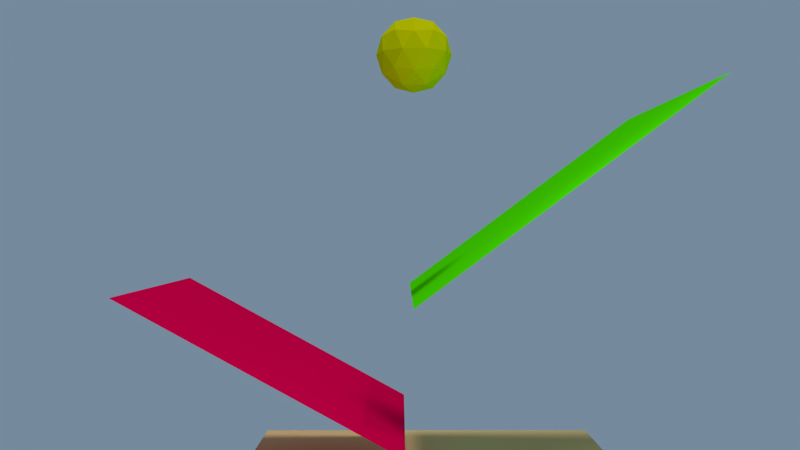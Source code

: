 # Source: falling-ball.blend  (saved by Blender 2.65.0; exported with 4.5.12 LTS)
import bpy
from mathutils import Matrix  # noqa: F401  (used for matrix-valued properties, if any)

bpy.ops.wm.read_factory_settings(use_empty=True)
scene = bpy.context.scene
scene.name = 'Scene'

# ---- collections
col_collection_1 = bpy.data.collections.new('Collection 1'); scene.collection.children.link(col_collection_1)

# ---- materials (node trees are filled in below, after node groups)
mat_material_001 = bpy.data.materials.new('Material.001')
mat_material_001.alpha_threshold = 0.0
mat_material_001.use_transparent_shadow = False
mat_material_001.diffuse_color = (0.8, 0.7481, 0.0, 1.0)
mat_material_001.roughness = 0.5
mat_material_001.line_color = (0.0, 0.0, 0.0, 1.0)
mat_ramp1_material = bpy.data.materials.new('Ramp1_Material')
mat_ramp1_material.alpha_threshold = 0.0
mat_ramp1_material.use_transparent_shadow = False
mat_ramp1_material.diffuse_color = (0.07566, 0.8, 0.0, 1.0)
mat_ramp1_material.roughness = 0.5
mat_ramp1_material.line_color = (0.0, 0.0, 0.0, 1.0)
mat_ramp2_material = bpy.data.materials.new('Ramp2_Material')
mat_ramp2_material.alpha_threshold = 0.0
mat_ramp2_material.use_transparent_shadow = False
mat_ramp2_material.diffuse_color = (0.8, 0.0, 0.06926, 1.0)
mat_ramp2_material.roughness = 0.5
mat_ramp2_material.line_color = (0.0, 0.0, 0.0, 1.0)
mat_floor_material = bpy.data.materials.new('Floor_Material')
mat_floor_material.alpha_threshold = 0.0
mat_floor_material.use_transparent_shadow = False
mat_floor_material.diffuse_color = (0.8, 0.5388, 0.2493, 1.0)
mat_floor_material.roughness = 0.5
mat_floor_material.line_color = (0.0, 0.0, 0.0, 1.0)

# ---- material node trees

# ---- world
world_world = bpy.data.worlds.new('World'); scene.world = world_world
world_world.color = (0.1764, 0.2552, 0.3343)
world_world.use_sun_shadow = False
world_world.sun_shadow_jitter_overblur = 0.0
world_world.cycles.sampling_method = 'MANUAL'
world_world.cycles.sample_map_resolution = 256

# ---- cameras
cam_camera = bpy.data.cameras.new('Camera')
cam_camera.clip_end = 100.0
cam_camera.lens = 35.0
cam_camera.sensor_width = 32.0
cam_camera.sensor_height = 18.0
cam_camera.dof.focus_distance = 0.0
cam_camera.dof.aperture_fstop = 128.0

# ---- lights
light_sun = bpy.data.lights.new('Sun', 'SUN')
light_sun.transmission_factor = 0.0
light_sun.angle = 0.1993
light_sun.energy = 1.1
light_sun.shadow_buffer_clip_start = 0.5
light_sun.shadow_soft_size = 0.1
light_sun.shadow_cascade_max_distance = 1000.0
light_sun.cycles.use_multiple_importance_sampling = False
light_lamp = bpy.data.lights.new('Lamp', 'POINT')
light_lamp.transmission_factor = 0.0
light_lamp.cutoff_distance = 30.0
light_lamp.energy = 100.0
light_lamp.shadow_buffer_clip_start = 1.001
light_lamp.shadow_soft_size = 0.1
light_lamp.shadow_maximum_resolution = 0.006
light_lamp.use_absolute_resolution = True
light_lamp.cycles.use_multiple_importance_sampling = False

# ---- meshes
me_icosphere_001 = bpy.data.meshes.new('Icosphere.001')
me_icosphere_001.from_pydata([(0.0, 0.0, -1.0), (0.7236, -0.5257, -0.4472), (-0.2764, -0.8506, -0.4472), (-0.8944, 0.0, -0.4472), (-0.2764, 0.8506, -0.4472), (0.7236, 0.5257, -0.4472), (0.2764, -0.8506, 0.4472), (-0.7236, -0.5257, 0.4472), (-0.7236, 0.5257, 0.4472), (0.2764, 0.8506, 0.4472), (0.8944, 0.0, 0.4472), (0.0, 0.0, 1.0), (0.4253, -0.309, -0.8507), (0.2629, -0.809, -0.5257), (-0.1625, -0.5, -0.8507), (0.4253, 0.309, -0.8507), (0.8506, 0.0, -0.5257), (-0.6882, -0.5, -0.5257), (-0.5257, 0.0, -0.8507), (-0.6882, 0.5, -0.5257), (-0.1625, 0.5, -0.8507), (0.2629, 0.809, -0.5257), (0.9511, 0.309, 0.0), (0.9511, -0.309, 0.0), (0.5878, -0.809, 0.0), (0.0, -1.0, 0.0), (-0.5878, -0.809, 0.0), (-0.9511, -0.309, 0.0), (-0.9511, 0.309, 0.0), (-0.5878, 0.809, 0.0), (0.0, 1.0, 0.0), (0.5878, 0.809, 0.0), (0.6882, -0.5, 0.5257), (-0.2629, -0.809, 0.5257), (-0.8506, 0.0, 0.5257), (-0.2629, 0.809, 0.5257), (0.6882, 0.5, 0.5257), (0.5257, 0.0, 0.8507), (0.1625, -0.5, 0.8507), (-0.4253, -0.309, 0.8507), (-0.4253, 0.309, 0.8507), (0.1625, 0.5, 0.8507)], [], [(0, 12, 14), (1, 12, 16), (0, 14, 18), (0, 18, 20), (0, 20, 15), (1, 16, 23), (2, 13, 25), (3, 17, 27), (4, 19, 29), (5, 21, 31), (1, 23, 24), (2, 25, 26), (3, 27, 28), (4, 29, 30), (5, 31, 22), (6, 32, 38), (7, 33, 39), (8, 34, 40), (9, 35, 41), (10, 36, 37), (14, 13, 2), (14, 12, 13), (12, 1, 13), (16, 15, 5), (16, 12, 15), (12, 0, 15), (18, 17, 3), (18, 14, 17), (14, 2, 17), (20, 19, 4), (20, 18, 19), (18, 3, 19), (15, 21, 5), (15, 20, 21), (20, 4, 21), (23, 22, 10), (23, 16, 22), (16, 5, 22), (25, 24, 6), (25, 13, 24), (13, 1, 24), (27, 26, 7), (27, 17, 26), (17, 2, 26), (29, 28, 8), (29, 19, 28), (19, 3, 28), (31, 30, 9), (31, 21, 30), (21, 4, 30), (24, 32, 6), (24, 23, 32), (23, 10, 32), (26, 33, 7), (26, 25, 33), (25, 6, 33), (28, 34, 8), (28, 27, 34), (27, 7, 34), (30, 35, 9), (30, 29, 35), (29, 8, 35), (22, 36, 10), (22, 31, 36), (31, 9, 36), (38, 37, 11), (38, 32, 37), (32, 10, 37), (39, 38, 11), (39, 33, 38), (33, 6, 38), (40, 39, 11), (40, 34, 39), (34, 7, 39), (41, 40, 11), (41, 35, 40), (35, 8, 40), (37, 41, 11), (37, 36, 41), (36, 9, 41)])
me_icosphere_001.materials.append(mat_material_001)
me_icosphere_001.use_remesh_preserve_volume = False
me_icosphere_001.use_remesh_preserve_attributes = False
me_icosphere_001.use_mirror_vertex_groups = False
me_icosphere_001.update()
me_plane_002 = bpy.data.meshes.new('Plane.002')
me_plane_002.from_pydata([(1.0, -1.0, 0.0), (-1.0, -1.0, 0.0), (1.0, 1.0, 0.0), (-1.0, 1.0, 0.0)], [], [(1, 0, 2, 3)])
me_plane_002.materials.append(mat_ramp1_material)
me_plane_002.use_remesh_preserve_volume = False
me_plane_002.use_remesh_preserve_attributes = False
me_plane_002.use_mirror_vertex_groups = False
me_plane_002.update()
me_plane_001 = bpy.data.meshes.new('Plane.001')
me_plane_001.from_pydata([(1.0, -1.0, 0.0), (-1.0, -1.0, 0.0), (1.0, 1.0, 0.0), (-1.0, 1.0, 0.0)], [], [(1, 0, 2, 3)])
me_plane_001.materials.append(mat_ramp2_material)
me_plane_001.use_remesh_preserve_volume = False
me_plane_001.use_remesh_preserve_attributes = False
me_plane_001.use_mirror_vertex_groups = False
me_plane_001.update()
me_plane = bpy.data.meshes.new('Plane')
me_plane.from_pydata([(1.0, -1.0, 0.0), (-1.0, -1.0, 0.0), (1.0, 1.0, 0.0), (-1.0, 1.0, 0.0)], [], [(1, 0, 2, 3)])
me_plane.materials.append(mat_floor_material)
me_plane.use_remesh_preserve_volume = False
me_plane.use_remesh_preserve_attributes = False
me_plane.use_mirror_vertex_groups = False
me_plane.update()

# ---- objects
ob_camera = bpy.data.objects.new('Camera', cam_camera)
ob_icosphere = bpy.data.objects.new('Icosphere', me_icosphere_001)
ob_sun = bpy.data.objects.new('Sun', light_sun)
ob_ramp1 = bpy.data.objects.new('Ramp1', me_plane_002)
ob_ramp2 = bpy.data.objects.new('Ramp2', me_plane_001)
ob_floor = bpy.data.objects.new('Floor', me_plane)
ob_lamp = bpy.data.objects.new('Lamp', light_lamp)

# ---- transforms, parenting, visibility, modifiers, constraints
ob_camera.location = (0.1694, -12.5, 3.775)
ob_camera.rotation_euler = (1.571, -0.0, 0.0)
ob_camera.scale = (0.5759, 0.5759, 0.5759)
ob_camera.lineart.crease_threshold = 0.0
ob_icosphere.location = (0.3834, 0.9107, 6.382)
ob_icosphere.rotation_euler = (0.0, -0.0, -1.571)
ob_icosphere.scale = (0.5799, 0.5799, 0.5799)
ob_icosphere.lineart.crease_threshold = 0.0
ob_sun.location = (-12.26, -5.943, 7.819)
ob_sun.lineart.crease_threshold = 0.0
ob_ramp1.location = (2.326, 0.8935, 4.209)
ob_ramp1.rotation_euler = (0.642, 1.33e-16, -1.571)
ob_ramp1.scale = (2.476, 2.476, 2.476)
ob_ramp1.lineart.crease_threshold = 0.0
ob_ramp2.location = (-1.676, 0.9789, 1.788)
ob_ramp2.rotation_euler = (-0.4994, -1.063e-16, -1.571)
ob_ramp2.scale = (2.182, 2.182, 2.182)
ob_ramp2.lineart.crease_threshold = 0.0
ob_floor.location = (0.6542, 0.6849, 0.0)
ob_floor.rotation_euler = (0.0, -0.0, -1.571)
ob_floor.scale = (2.92, 2.92, 2.92)
ob_floor.lineart.crease_threshold = 0.0
ob_lamp.location = (1.66, -3.391, 5.904)
ob_lamp.rotation_euler = (0.6503, 0.05522, 0.2956)
ob_lamp.scale = (0.9642, 0.9642, 0.9642)
ob_lamp.lock_rotations_4d = False
ob_lamp.empty_display_type = 'ARROWS'
ob_lamp.color = (0.0, 0.0, 0.0, 0.0)
ob_lamp.lineart.crease_threshold = 0.0

# ---- collection membership
col_collection_1.objects.link(ob_camera)
col_collection_1.objects.link(ob_icosphere)
col_collection_1.objects.link(ob_sun)
col_collection_1.objects.link(ob_ramp1)
col_collection_1.objects.link(ob_ramp2)
col_collection_1.objects.link(ob_floor)
col_collection_1.objects.link(ob_lamp)

# ---- scene / render settings (as saved in the file)
scene.camera = ob_camera
scene.frame_start = 1; scene.frame_end = 250; scene.frame_set(250)
scene.render.engine = 'BLENDER_EEVEE_NEXT'
scene.render.image_settings.color_mode = 'RGB'
scene.render.image_settings.compression = 90
scene.render.resolution_percentage = 50
scene.render.dither_intensity = 0.0
scene.render.bake_margin = 2
scene.render.bake_bias = 0.0
scene.cycles.use_denoising = False
scene.cycles.samples = 10
scene.cycles.sampling_pattern = 'TABULATED_SOBOL'
scene.cycles.light_sampling_threshold = 0.0
scene.cycles.use_adaptive_sampling = False
scene.cycles.use_light_tree = False
scene.cycles.blur_glossy = 0.0
scene.cycles.volume_bounces = 1
scene.cycles.pixel_filter_type = 'GAUSSIAN'
scene.cycles.sample_clamp_indirect = 0.0
scene.view_settings.view_transform = 'Standard'
bpy.context.view_layer.update()
